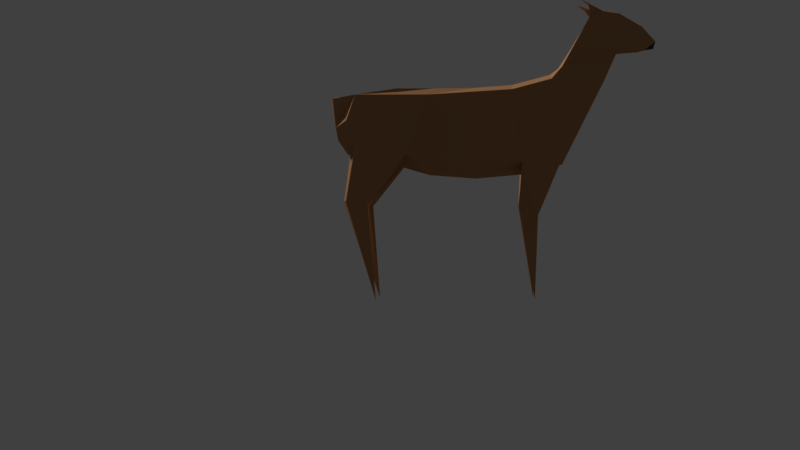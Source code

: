 # Source: DEER_rigging_bones_v1.2.blend  (saved by Blender 2.78.0; exported with 4.5.12 LTS)
import bpy
from mathutils import Matrix  # noqa: F401  (used for matrix-valued properties, if any)

bpy.ops.wm.read_factory_settings(use_empty=True)
scene = bpy.context.scene
scene.name = 'Scene'

# ---- collections
col_collection_1 = bpy.data.collections.new('Collection 1'); scene.collection.children.link(col_collection_1)

# ---- materials (node trees are filled in below, after node groups)
mat_material_001 = bpy.data.materials.new('Material.001')
mat_material_001.alpha_threshold = 0.0
mat_material_001.use_transparent_shadow = False
mat_material_001.diffuse_color = (0.4292, 0.2151, 0.09858, 1.0)
mat_material_001.roughness = 0.5
mat_material_002 = bpy.data.materials.new('Material.002')
mat_material_002.alpha_threshold = 0.0
mat_material_002.use_transparent_shadow = False
mat_material_002.diffuse_color = (0.04696, 0.04696, 0.04696, 1.0)
mat_material_002.roughness = 0.5

# ---- material node trees

# ---- world
world_world = bpy.data.worlds.new('World'); scene.world = world_world
world_world.color = (0.05088, 0.05088, 0.05088)
world_world.use_sun_shadow = False
world_world.sun_shadow_jitter_overblur = 0.0
world_world.cycles.sampling_method = 'MANUAL'

# ---- cameras
cam_camera_001 = bpy.data.cameras.new('Camera.001')
cam_camera_001.clip_end = 100.0
cam_camera_001.lens = 35.0
cam_camera_001.sensor_width = 32.0
cam_camera_001.sensor_height = 18.0
cam_camera_001.display_size = 2.0
cam_camera_001.dof.focus_distance = 0.0
cam_camera_001.dof.aperture_fstop = 128.0
cam_camera_001.dof.aperture_blades = 6

# ---- meshes
me_plane = bpy.data.meshes.new('Plane')
me_plane.from_pydata([(-1.476, -3.496, -0.1607), (-2.037, -3.291, -0.0528), (-1.861, -3.456, -0.1533), (-1.688, -3.204, -0.05544), (2.005, -2.644, -0.05909), (1.944, -2.247, -0.1259), (1.651, -2.057, -0.4184), (1.026, -1.913, -0.4184), (1.738, -2.693, -0.05136), (0.6807, -1.812, -0.2334), (0.8077, -2.657, -0.213), (-1.688, -3.204, -0.05544), (-1.861, -3.456, -0.1533), (-1.429, -3.677, -0.1001), (-0.8701, -2.968, -0.1857), (-1.505, -3.168, -0.03683), (-0.7545, -2.828, -0.2334), (-0.3928, -1.819, -0.2947), (0.1769, -2.678, -0.1907), (-0.281, -2.707, -0.2334), (-0.8433, -1.93, -0.308), (-0.7545, -2.828, -0.2334), (-0.7545, -2.828, -0.2334), (-0.281, -2.707, -0.2334), (-0.281, -2.707, -0.2334), (1.769, -2.323, -0.4184), (1.161, -2.293, -0.4184), (-1.082, -2.837, -0.2118), (-0.8222, -2.374, -0.3775), (0.1112, -2.214, -0.3073), (-0.3412, -2.253, -0.3349), (-0.349, -2.253, -0.3405), (-0.8258, -2.374, -0.3738), (-0.8862, -1.827, -0.06664), (-0.4083, -1.708, -0.06708), (1.765, -1.965, -0.07044), (1.102, -1.81, -0.06592), (-0.3646, -1.264, -0.1878), (-0.5969, -1.146, -0.1528), (-0.5754, -1.146, -0.291), (-0.5551, -0.1011, -0.2215), (1.814, -1.203, -0.2257), (1.522, -1.271, -0.2796), (1.555, -1.274, -0.1127), (1.423, -0.07587, -0.2116), (-1.396, -3.686, -0.06354), (-1.25, -3.645, -0.0896), (-1.351, -3.756, -0.2004), (-1.204, -3.741, -0.1727), (-1.092, -3.825, -0.171), (-0.281, -2.793, 0.0), (0.1769, -2.765, 0.0), (-0.4141, -1.664, 0.0), (0.1769, -1.613, 0.0), (-0.7545, -2.914, 0.0), (-0.9033, -1.786, 0.0), (-0.856, -2.993, 0.0), (-1.194, -2.375, 0.0), (-0.9801, -3.185, 0.0), (-1.42, -2.826, 0.0), (-1.251, -3.636, 0.0), (-1.565, -3.159, 0.0), (-1.525, -3.683, 0.0), (-1.683, -3.167, 0.0), (-1.861, -3.456, 0.0), (-1.824, -3.175, 0.0), (-2.028, -3.289, 0.0), (-2.017, -3.213, 0.0), (0.7093, -2.765, 0.0), (0.7563, -1.66, 0.0), (1.187, -2.773, 0.0), (1.132, -1.769, 0.0), (1.727, -2.687, 0.0), (1.813, -1.926, 0.0), (1.939, -2.387, 0.0), (1.939, -2.109, 0.0), (1.973, -2.666, 0.0), (2.022, -2.596, 0.0), (-1.824, -3.175, 0.0), (-1.861, -3.456, 0.0), (-1.909, -3.197, 0.0), (-1.982, -3.361, 0.0), (-1.533, -3.483, 0.0), (-1.624, -3.163, 0.0), (-1.388, -3.659, 0.0), (-1.456, -3.671, 0.0), (-1.396, -3.67, 0.116), (-1.584, -3.634, 0.1378), (-1.366, -3.396, 0.1511), (-2.035, -3.294, 0.0585), (-1.861, -3.456, 0.1533), (-1.688, -3.204, 0.05544), (2.005, -2.644, 0.05524), (1.95, -2.261, 0.1272), (1.651, -2.057, 0.4184), (1.026, -1.913, 0.4184), (1.714, -2.693, 0.05586), (0.6807, -1.812, 0.2334), (-1.688, -3.204, 0.05544), (-1.861, -3.456, 0.1533), (-1.421, -3.205, 0.07873), (-0.8898, -2.987, 0.1771), (-0.8414, -1.935, 0.3192), (-0.7545, -2.828, 0.2334), (-0.3933, -1.813, 0.2973), (0.7509, -2.66, 0.1987), (-0.281, -2.707, 0.2334), (-0.7545, -2.828, 0.2334), (-0.7545, -2.828, 0.2334), (-0.281, -2.707, 0.2334), (-0.281, -2.707, 0.2334), (-0.8447, -2.584, 0.0), (1.165, -2.281, 0.0), (1.939, -2.254, 0.0), (1.769, -2.323, 0.4184), (1.161, -2.293, 0.4184), (-0.8222, -2.374, 0.3775), (0.1112, -2.214, 0.3073), (-0.3412, -2.253, 0.3349), (-0.349, -2.253, 0.3405), (-0.8258, -2.374, 0.3738), (-0.8862, -1.827, 0.06664), (-0.4083, -1.708, 0.06708), (1.765, -1.965, 0.07044), (1.102, -1.81, 0.06592), (-0.3625, -1.278, 0.1848), (-0.5969, -1.146, 0.1528), (-0.5754, -1.146, 0.298), (-0.5548, -0.101, 0.2217), (1.789, -1.322, 0.3137), (1.522, -1.271, 0.2796), (1.837, -1.328, 0.1512), (1.555, -1.274, 0.1127), (1.423, -0.07593, 0.21), (-1.396, -3.686, 0.06366), (-1.25, -3.646, 0.09034), (-1.204, -3.741, 0.173), (-1.092, -3.825, 0.1718), (-1.728, -3.524, -0.1369), (-1.658, -3.475, -0.1091), (-1.61, -3.441, -0.09016), (-1.53, -3.481, -0.09143), (-1.561, -3.527, -0.09783)], [], [(12, 1, 11), (20, 17, 30, 28), (10, 18, 29), (2, 11, 3), (15, 27, 0), (32, 20, 28), (30, 17, 31), (5, 4, 8), (25, 5, 8), (25, 8, 26), (61, 15, 83), (67, 1, 66), (22, 21, 16), (4, 76, 72, 8), (80, 1, 67), (59, 15, 61), (23, 24, 19), (62, 13, 85), (1, 12, 64, 81), (83, 15, 63), (70, 8, 72), (24, 16, 19), (65, 3, 11), (79, 12, 2), (17, 29, 31), (5, 25, 6), (19, 31, 23), (16, 32, 28), (37, 40, 38), (42, 44, 41), (46, 45, 48), (48, 49, 47), (111, 55, 52), (111, 57, 55), (111, 59, 57), (80, 81, 66, 67), (82, 63, 83), (79, 65, 78), (112, 68, 51), (112, 72, 70), (84, 82, 60), (82, 84, 85), (90, 98, 99), (102, 120, 116), (96, 114, 115), (100, 61, 83), (89, 67, 66), (134, 86, 85), (108, 103, 107), (89, 80, 67), (77, 92, 76), (81, 89, 66), (56, 101, 58), (68, 105, 51), (100, 59, 61), (109, 106, 110), (100, 83, 63), (96, 70, 72), (110, 103, 108), (65, 91, 78), (113, 93, 74), (79, 99, 64), (117, 104, 119), (120, 102, 100), (75, 93, 113), (114, 93, 94), (106, 119, 118), (103, 120, 107), (73, 112, 71), (71, 112, 69), (69, 112, 53), (125, 128, 127), (122, 125, 104), (128, 125, 126), (127, 128, 126), (133, 129, 131), (133, 130, 129), (132, 133, 131), (130, 133, 132), (134, 137, 86), (137, 136, 86), (136, 137, 134), (2, 3, 15, 0, 141, 140, 139, 138), (2, 12, 11), (13, 0, 46), (85, 13, 45, 84), (26, 8, 10), (75, 5, 6, 35, 73), (77, 76, 4), (81, 66, 1), (59, 57, 15), (5, 74, 77, 4), (56, 58, 14), (18, 10, 68, 51), (3, 78, 63, 15), (9, 17, 53, 69), (13, 62, 79, 2, 138), (60, 46, 14, 58), (8, 70, 68, 10), (1, 80, 65, 11), (36, 7, 9, 69, 71), (45, 46, 60, 84), (35, 36, 71, 73), (24, 22, 16), (65, 78, 3), (113, 74, 5), (79, 64, 12), (34, 52, 53), (53, 17, 34), (33, 20, 15, 57, 55), (33, 55, 52, 34), (15, 20, 32, 27), (14, 21, 22, 54, 56), (50, 24, 23, 18, 51), (22, 24, 50, 54), (27, 32, 21, 14), (29, 18, 23, 31), (26, 7, 6, 25), (75, 113, 5), (10, 9, 7, 26), (19, 30, 31), (28, 30, 19, 16), (29, 17, 9, 10), (16, 21, 32), (0, 27, 14, 46), (39, 37, 17, 20), (37, 39, 40), (42, 7, 36, 43), (39, 20, 33, 38), (38, 33, 34, 37), (42, 41, 6, 7), (34, 17, 37), (39, 38, 40), (43, 36, 35, 41), (47, 13, 46, 48), (35, 6, 41), (43, 41, 44), (42, 43, 44), (45, 47, 49), (13, 47, 45), (112, 111, 52, 53), (48, 45, 49), (82, 61, 59, 111, 58, 60), (79, 64, 65), (74, 72, 112, 113), (112, 70, 68), (76, 72, 74, 77), (80, 65, 64, 81), (63, 82, 62, 79, 78), (82, 83, 61), (85, 62, 82), (99, 98, 89), (91, 90, 87, 88, 100), (88, 87, 86, 135), (90, 91, 98), (102, 116, 118, 104), (105, 96, 115), (118, 119, 104), (93, 96, 92), (114, 96, 93), (85, 84, 134), (93, 75, 73, 123, 94), (102, 57, 59, 100), (72, 76, 92, 96), (77, 74, 93, 92), (63, 78, 91, 100), (97, 69, 53, 104), (79, 62, 87, 90), (62, 85, 86, 87), (101, 135, 60, 58), (68, 70, 96, 105), (65, 80, 89, 98), (124, 71, 69, 97, 95), (89, 81, 64, 99), (134, 84, 60, 135), (123, 73, 71, 124), (110, 106, 103), (122, 104, 53, 52), (65, 98, 91), (79, 90, 99), (52, 55, 121, 122), (55, 57, 121), (121, 57, 102), (107, 101, 56, 54, 108), (105, 109, 110, 50, 51), (108, 54, 50, 110), (100, 101, 107, 120), (117, 119, 109, 105), (94, 95, 115, 114), (95, 97, 105, 115), (106, 109, 119), (116, 103, 106, 118), (97, 104, 117, 105), (103, 116, 120), (112, 73, 75, 113), (51, 50, 111, 112), (56, 58, 111), (54, 56, 111), (50, 54, 111), (88, 135, 101, 100), (127, 102, 104, 125), (124, 95, 130, 132), (121, 102, 127, 126), (122, 121, 126, 125), (130, 95, 94, 129), (123, 124, 132, 131), (129, 94, 123, 131), (135, 136, 134), (86, 136, 135), (138, 139, 142, 141, 0, 13), (141, 142, 139, 140)])
me_plane.polygons.foreach_set('material_index', [0, 0, 0, 0, 0, 0, 0, 0, 0, 0, 0, 1, 0, 0, 1, 0, 0, 0, 0, 0, 0, 0, 0, 0, 0, 0, 0, 0, 0, 0, 0, 0, 0, 0, 0, 0, 0, 0, 0, 0, 0, 0, 0, 0, 0, 0, 1, 0, 0, 1, 0, 1, 0, 0, 0, 0, 0, 0, 0, 0, 0, 0, 0, 0, 0, 0, 0, 0, 0, 0, 0, 0, 0, 0, 0, 0, 0, 0, 0, 0, 0, 0, 0, 0, 0, 0, 0, 0, 0, 1, 0, 0, 0, 0, 0, 0, 0, 0, 0, 0, 0, 0, 0, 0, 0, 0, 0, 0, 0, 0, 0, 0, 0, 0, 0, 0, 0, 0, 0, 0, 0, 0, 0, 0, 0, 0, 0, 0, 0, 0, 0, 0, 0, 0, 0, 0, 0, 0, 0, 0, 0, 0, 0, 0, 0, 0, 0, 0, 0, 0, 0, 0, 0, 0, 0, 0, 0, 0, 0, 0, 0, 0, 0, 0, 0, 0, 0, 0, 0, 0, 0, 0, 0, 0, 0, 0, 0, 0, 0, 0, 0, 0, 0, 0, 0, 0, 0, 0, 0, 0, 0, 0, 0, 0, 0, 0, 0, 0, 0, 0, 0, 0, 0, 0, 0, 0, 0, 0, 0, 0, 1])
me_plane.materials.append(mat_material_001)
me_plane.materials.append(mat_material_002)
me_plane.use_remesh_preserve_volume = False
me_plane.use_remesh_preserve_attributes = False
me_plane.use_mirror_vertex_groups = False
me_plane.update()

# ---- curves / text
txt_text = bpy.data.curves.new('text', 'FONT')
txt_text.dimensions = '2D'
txt_text.body = '<< : Unity R,    \\/ : Cam Facing Down'
txt_text.use_path_clamp = True
txt_text.bevel_resolution = 0
arm_armature = bpy.data.armatures.new('Armature')  # bones are not reproduced

# ---- objects
ob_armature = bpy.data.objects.new('Armature', arm_armature)
ob_deer = bpy.data.objects.new('Deer', me_plane)
ob_camera = bpy.data.objects.new('Camera', cam_camera_001)
ob_text = bpy.data.objects.new('Text', txt_text)

# ---- transforms, parenting, visibility, modifiers, constraints
ob_armature.location = (1.572, 0.0, 2.326)
ob_armature.rotation_euler = (0.0, -1.544, 0.0)
ob_armature.scale = (0.7035, 0.7035, 0.7035)
ob_armature.show_in_front = True
ob_armature.lineart.crease_threshold = 0.0
ob_deer.parent = ob_armature
ob_deer.matrix_parent_inverse = Matrix(((0.03836, 0.0, 1.421, -3.365), (0.0, 1.422, 0.0, -0.0), (-1.421, 0.0, 0.03836, 2.145), (0.0, 0.0, 0.0, 1.0)))
ob_deer.location = (0.0, 0.0, 0.0)
ob_deer.rotation_euler = (-1.571, -0.0, 0.0)
ob_deer.lineart.crease_threshold = 0.0
_vg = ob_deer.vertex_groups.new(name='Root Spine1')
for _i, _w in zip([4, 5, 6, 7, 8, 9, 10, 25, 26, 35, 36, 51, 53, 68, 69, 70, 71, 72, 73, 74, 75, 76, 77, 92, 93, 94, 95, 96, 97, 105, 112, 113, 114, 115, 123, 124], [0.9834, 0.9115, 0.211, 0.03535, 1.001, 0.05, 0.0335, 0.7347, 0.04549, 0.748, 0.1443, 0.05975, 0.08812, 0.07082, 0.1493, 0.6601, 0.2258, 0.9891, 0.7968, 0.9542, 0.9029, 0.9832, 0.9809, 0.9813, 0.9066, 0.2014, 0.0334, 0.9899, 0.05526, 0.0112, 0.9843, 0.939, 0.7276, 0.04246, 0.7323, 0.138]): _vg.add([_i], _w, 'REPLACE')
_vg = ob_deer.vertex_groups.new(name='Spine 2')
for _i, _w in zip([7, 9, 10, 17, 18, 19, 23, 24, 26, 29, 30, 31, 34, 36, 50, 51, 52, 53, 68, 69, 70, 71, 95, 97, 104, 105, 106, 109, 110, 115, 117, 118, 119, 122, 124], [0.1047, 0.7054, 0.8513, 0.04694, 0.8765, 0.001338, 0.1589, 0.05968, 0.06793, 0.8283, 0.1519, 0.1641, 0.0578, 0.09284, 0.1311, 0.7511, 0.09597, 0.4948, 0.8784, 0.5849, 0.2865, 0.08967, 0.1036, 0.6911, 0.04594, 0.895, 0.0007218, 0.1578, 0.06064, 0.06052, 0.8075, 0.1533, 0.165, 0.05904, 0.08496]): _vg.add([_i], _w, 'REPLACE')
_vg = ob_deer.vertex_groups.new(name='Spine 3')
for _i, _w in zip([14, 15, 16, 17, 18, 19, 20, 21, 22, 23, 24, 27, 28, 29, 30, 31, 32, 33, 34, 50, 51, 52, 53, 54, 55, 56, 57, 58, 59, 101, 102, 103, 104, 106, 107, 108, 109, 110, 111, 116, 117, 118, 119, 120, 121, 122], [0.1955, 0.07639, 0.426, 0.02425, 0.08861, 0.816, 0.007892, 0.1339, 0.3432, 0.7992, 0.8538, 0.1012, 0.05412, 0.05765, 0.5072, 0.4953, 0.05133, 0.1101, 0.05651, 0.8159, 0.1741, 0.1059, 0.00873, 0.2851, 0.1844, 0.2365, 0.2764, 0.1797, 0.1275, 0.2162, 0.03397, 0.7975, 0.02688, 0.8631, 0.5071, 0.6301, 0.8025, 0.8787, 0.9996, 0.08017, 0.08366, 0.5077, 0.4963, 0.07803, 0.1029, 0.0577]): _vg.add([_i], _w, 'REPLACE')
_vg = ob_deer.vertex_groups.new(name='Neck')
for _i, _w in zip([0, 2, 3, 13, 14, 15, 16, 21, 22, 24, 27, 28, 32, 45, 46, 47, 48, 49, 50, 54, 56, 57, 58, 59, 60, 61, 62, 63, 82, 83, 84, 85, 86, 87, 88, 91, 100, 101, 107, 108, 110, 116, 120, 134, 135, 136, 137, 138, 139, 140, 141, 142], [0.1283, 0.0824, 0.2524, 0.3989, 0.5907, 0.8123, 0.007026, 0.4582, 0.5568, 0.07117, 0.4932, 0.04796, 0.05278, 0.4388, 0.4705, 0.4406, 0.4542, 0.4599, 0.02258, 0.6804, 0.6992, 0.3996, 0.6786, 0.7334, 0.5297, 0.3589, 0.1934, 0.07183, 0.08186, 0.2501, 0.4401, 0.3656, 0.4865, 0.1846, 0.9265, 0.1373, 0.9373, 0.73, 0.3391, 0.342, 0.05137, 0.04058, 0.04817, 0.4741, 0.5466, 0.5348, 0.5629, 0.1213, 0.148, 0.1696, 0.1655, 0.2116]): _vg.add([_i], _w, 'REPLACE')
_vg = ob_deer.vertex_groups.new(name='Head')
for _i, _w in zip([0, 1, 2, 3, 11, 12, 13, 14, 15, 21, 27, 45, 46, 47, 48, 49, 56, 57, 58, 59, 60, 61, 62, 63, 64, 65, 66, 67, 78, 79, 80, 81, 82, 83, 84, 85, 86, 87, 88, 89, 90, 91, 98, 99, 100, 134, 135, 136, 137, 138, 139, 140, 141, 142], [0.8749, 1.0, 0.9199, 0.7556, 1.0, 1.0, 0.6044, 0.05319, 0.2155, 0.06089, 0.09446, 0.566, 0.5398, 0.5658, 0.554, 0.5496, 0.01251, 0.04392, 0.1143, 0.1155, 0.5155, 0.6473, 0.8086, 0.9301, 1.0, 1.0, 1.0, 1.0, 0.9831, 0.977, 1.0, 1.0, 0.9209, 0.7551, 0.569, 0.6381, 0.518, 0.8161, 0.07041, 1.0, 0.9778, 0.8632, 1.0, 1.0, 0.0614, 0.5314, 0.4701, 0.4795, 0.4564, 0.8813, 0.8555, 0.8346, 0.8381, 0.7919]): _vg.add([_i], _w, 'REPLACE')
_vg = ob_deer.vertex_groups.new(name='L Rear Top')
for _i, _w in zip([4, 5, 6, 7, 8, 9, 10, 25, 26, 35, 36, 41, 42, 43, 44, 53, 69, 71, 72, 73, 74, 75, 95, 97, 113, 123, 124], [0.002828, 0.07304, 0.7705, 0.8179, 0.05213, 0.1869, 0.09226, 0.2595, 0.8795, 0.167, 0.567, 0.1206, 0.9324, 0.9152, 0.0406, 0.01847, 0.09808, 0.347, 0.01011, 0.08726, 0.00607, 0.03906, 0.00901, 0.01586, 0.01182, 0.04973, 0.1792]): _vg.add([_i], _w, 'REPLACE')
_vg = ob_deer.vertex_groups.new(name='L Rear Btm')
for _i, _w in zip([41, 42, 43, 44], [0.874, 0.06107, 0.07182, 0.9541]): _vg.add([_i], _w, 'REPLACE')
_vg = ob_deer.vertex_groups.new(name='R Rear Top')
for _i, _w in zip([7, 9, 35, 36, 53, 69, 71, 72, 73, 74, 75, 92, 93, 94, 95, 96, 97, 105, 113, 114, 115, 123, 124, 129, 130, 131, 132, 133], [0.006801, 0.009156, 0.04899, 0.1824, 0.02116, 0.1117, 0.3232, 0.01406, 0.08984, 0.007978, 0.03942, 0.003784, 0.07788, 0.7764, 0.8195, 0.05795, 0.1889, 0.07146, 0.01308, 0.2655, 0.8893, 0.1872, 0.5856, 0.9388, 0.9825, 0.6076, 0.9541, 0.05318]): _vg.add([_i], _w, 'REPLACE')
_vg = ob_deer.vertex_groups.new(name='R Rear Btm')
for _i, _w in zip([129, 131, 132, 133], [0.05456, 0.3811, 0.0238, 0.9466]): _vg.add([_i], _w, 'REPLACE')
_vg = ob_deer.vertex_groups.new(name='R Front Top')
for _i, _w in zip([17, 20, 33, 34, 52, 53, 55, 57, 101, 102, 103, 104, 106, 107, 116, 117, 118, 119, 120, 121, 122], [0.002693, 0.03166, 0.2212, 0.1634, 0.3408, 0.1417, 0.3759, 0.1408, 0.03531, 0.9224, 0.1844, 0.8429, 0.1035, 0.149, 0.8581, 0.07089, 0.3107, 0.3099, 0.8568, 0.6332, 0.5851]): _vg.add([_i], _w, 'REPLACE')
_vg = ob_deer.vertex_groups.new(name='R Front Btm')
for _i, _w in zip([52, 104, 121, 122, 125, 126, 127, 128], [0.0541, 0.0282, 0.02361, 0.09915, 0.9761, 0.987, 0.9928, 1.001]): _vg.add([_i], _w, 'REPLACE')
_vg = ob_deer.vertex_groups.new(name='L Front Top')
for _i, _w in zip([14, 16, 17, 19, 20, 21, 22, 23, 27, 28, 29, 30, 31, 32, 33, 34, 52, 53, 55, 56, 57, 102, 104, 121, 122], [0.1585, 0.5195, 0.8482, 0.1469, 0.9324, 0.3482, 0.05915, 0.005905, 0.3231, 0.8753, 0.07668, 0.3126, 0.3119, 0.8743, 0.6853, 0.6085, 0.3634, 0.1474, 0.5146, 0.0004635, 0.1218, 0.02245, 0.005849, 0.2611, 0.1796]): _vg.add([_i], _w, 'REPLACE')
_vg = ob_deer.vertex_groups.new(name='L Front Btm')
for _i, _w in zip([17, 33, 34, 37, 38, 39, 40, 52, 55], [0.02239, 0.01203, 0.09451, 0.9795, 0.987, 0.9928, 1.0, 0.05204, 5.302e-05]): _vg.add([_i], _w, 'REPLACE')
_m = ob_deer.modifiers.new('Armature', 'ARMATURE')
_m.object = ob_armature
ob_camera.location = (0.0115, 11.13, 1.028)
ob_camera.rotation_euler = (-1.571, 3.142, 0.1011)
ob_camera.hide_viewport = True
ob_camera.lineart.crease_threshold = 0.0
ob_text.location = (-18.95, 3.562, 1.209)
ob_text.scale = (0.5751, 0.5751, 0.5751)
ob_text.lineart.crease_threshold = 0.0

# ---- collection membership
col_collection_1.objects.link(ob_armature)
col_collection_1.objects.link(ob_deer)
col_collection_1.objects.link(ob_camera)
col_collection_1.objects.link(ob_text)

# ---- scene / render settings (as saved in the file)
scene.camera = ob_camera
scene.frame_start = 1; scene.frame_end = 250; scene.frame_set(9)
scene.render.engine = 'BLENDER_EEVEE_NEXT'
scene.render.resolution_percentage = 50
scene.render.dither_intensity = 0.0
scene.cycles.use_denoising = False
scene.cycles.samples = 128
scene.cycles.sampling_pattern = 'TABULATED_SOBOL'
scene.cycles.light_sampling_threshold = 0.0
scene.cycles.use_adaptive_sampling = False
scene.cycles.use_light_tree = False
scene.cycles.blur_glossy = 0.0
scene.cycles.sample_clamp_indirect = 0.0
scene.view_settings.view_transform = 'Standard'
bpy.context.view_layer.update()

# ---- added for rendering (the .blend has no usable light): sun
light_auto_sun = bpy.data.lights.new('AutoSun', 'SUN')
light_auto_sun.energy = 3.0
light_auto_sun.angle = 0.0523599
ob_auto_sun = bpy.data.objects.new('AutoSun', light_auto_sun)
scene.collection.objects.link(ob_auto_sun)
ob_auto_sun.rotation_euler = (0.872665, 0.174533, 0.523599)
bpy.context.view_layer.update()
